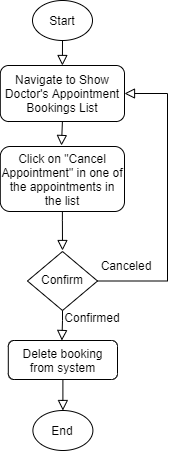

The diagram above was exported from draw.io. Its source (the exported page's mxGraphModel, read from the mxfile embedded in the PNG):
<mxGraphModel dx="744" dy="349" grid="1" gridSize="10" guides="1" tooltips="1" connect="1" arrows="1" fold="1" page="1" pageScale="1" pageWidth="850" pageHeight="1100" math="0" shadow="0">
  <root>
    <mxCell id="0" />
    <mxCell id="1" parent="0" />
    <mxCell id="1iqE9f8tsdpsz80HhzqA-1" value="" style="rounded=0;html=1;jettySize=auto;orthogonalLoop=1;fontSize=11;endArrow=block;endFill=0;endSize=8;strokeWidth=1;shadow=0;labelBackgroundColor=none;edgeStyle=orthogonalEdgeStyle;entryX=0.5;entryY=0;entryDx=0;entryDy=0;exitX=0.5;exitY=1;exitDx=0;exitDy=0;" parent="1" source="1iqE9f8tsdpsz80HhzqA-6" target="1iqE9f8tsdpsz80HhzqA-25" edge="1">
      <mxGeometry relative="1" as="geometry">
        <mxPoint x="224" y="33" as="sourcePoint" />
        <mxPoint x="224" y="83" as="targetPoint" />
      </mxGeometry>
    </mxCell>
    <mxCell id="1iqE9f8tsdpsz80HhzqA-6" value="Start" style="ellipse;whiteSpace=wrap;html=1;" parent="1" vertex="1">
      <mxGeometry x="195" y="10" width="60" height="40" as="geometry" />
    </mxCell>
    <mxCell id="1iqE9f8tsdpsz80HhzqA-10" value="" style="rounded=0;html=1;jettySize=auto;orthogonalLoop=1;fontSize=11;endArrow=block;endFill=0;endSize=8;strokeWidth=1;shadow=0;labelBackgroundColor=none;edgeStyle=orthogonalEdgeStyle;entryX=0.5;entryY=0;entryDx=0;entryDy=0;exitX=0.5;exitY=1;exitDx=0;exitDy=0;" parent="1" source="1iqE9f8tsdpsz80HhzqA-25" edge="1">
      <mxGeometry relative="1" as="geometry">
        <mxPoint x="224" y="152" as="sourcePoint" />
        <mxPoint x="224" y="155" as="targetPoint" />
      </mxGeometry>
    </mxCell>
    <mxCell id="1iqE9f8tsdpsz80HhzqA-25" value="Navigate to Show Doctor's Appointment Bookings List" style="rounded=1;whiteSpace=wrap;html=1;fontSize=12;glass=0;strokeWidth=1;shadow=0;" parent="1" vertex="1">
      <mxGeometry x="162.8" y="75" width="124.2" height="56" as="geometry" />
    </mxCell>
    <mxCell id="1iqE9f8tsdpsz80HhzqA-28" value="" style="rounded=0;html=1;jettySize=auto;orthogonalLoop=1;fontSize=11;endArrow=block;endFill=0;endSize=8;strokeWidth=1;shadow=0;labelBackgroundColor=none;edgeStyle=orthogonalEdgeStyle;exitX=0.5;exitY=1;exitDx=0;exitDy=0;" parent="1" source="pc_rF4LkKlypELwq48Ka-1" edge="1">
      <mxGeometry relative="1" as="geometry">
        <mxPoint x="180" y="261.5" as="sourcePoint" />
        <mxPoint x="225" y="260" as="targetPoint" />
        <Array as="points">
          <mxPoint x="225" y="230" />
          <mxPoint x="225" y="230" />
        </Array>
      </mxGeometry>
    </mxCell>
    <mxCell id="1iqE9f8tsdpsz80HhzqA-33" value="Confirm" style="rhombus;whiteSpace=wrap;html=1;shadow=0;fontFamily=Helvetica;fontSize=12;align=center;strokeWidth=1;spacing=6;spacingTop=-4;" parent="1" vertex="1">
      <mxGeometry x="189.95999999999998" y="261" width="70.07" height="59" as="geometry" />
    </mxCell>
    <mxCell id="1iqE9f8tsdpsz80HhzqA-34" value="" style="rounded=0;html=1;jettySize=auto;orthogonalLoop=1;fontSize=11;endArrow=block;endFill=0;endSize=8;strokeWidth=1;shadow=0;labelBackgroundColor=none;edgeStyle=orthogonalEdgeStyle;exitX=1;exitY=0.5;exitDx=0;exitDy=0;entryX=1;entryY=0.5;entryDx=0;entryDy=0;" parent="1" source="1iqE9f8tsdpsz80HhzqA-33" target="1iqE9f8tsdpsz80HhzqA-25" edge="1">
      <mxGeometry relative="1" as="geometry">
        <mxPoint x="443" y="252" as="sourcePoint" />
        <mxPoint x="393" y="112" as="targetPoint" />
        <Array as="points">
          <mxPoint x="330" y="291" />
          <mxPoint x="330" y="103" />
        </Array>
      </mxGeometry>
    </mxCell>
    <mxCell id="1iqE9f8tsdpsz80HhzqA-35" value="Canceled" style="text;html=1;strokeColor=none;fillColor=none;align=center;verticalAlign=middle;whiteSpace=wrap;rounded=0;" parent="1" vertex="1">
      <mxGeometry x="254.00000000000003" y="250" width="70" height="50" as="geometry" />
    </mxCell>
    <mxCell id="1iqE9f8tsdpsz80HhzqA-36" value="" style="rounded=0;html=1;jettySize=auto;orthogonalLoop=1;fontSize=11;endArrow=block;endFill=0;endSize=8;strokeWidth=1;shadow=0;labelBackgroundColor=none;edgeStyle=orthogonalEdgeStyle;exitX=0.5;exitY=1;exitDx=0;exitDy=0;entryX=0.5;entryY=0;entryDx=0;entryDy=0;" parent="1" edge="1">
      <mxGeometry relative="1" as="geometry">
        <mxPoint x="224.995" y="320" as="sourcePoint" />
        <mxPoint x="224.39999999999998" y="350" as="targetPoint" />
        <Array as="points">
          <mxPoint x="224" y="330" />
        </Array>
      </mxGeometry>
    </mxCell>
    <mxCell id="1iqE9f8tsdpsz80HhzqA-37" value="Delete booking from system" style="rounded=1;whiteSpace=wrap;html=1;fontSize=12;glass=0;strokeWidth=1;shadow=0;" parent="1" vertex="1">
      <mxGeometry x="170.79999999999998" y="350" width="109.2" height="39" as="geometry" />
    </mxCell>
    <mxCell id="1iqE9f8tsdpsz80HhzqA-38" value="End" style="ellipse;whiteSpace=wrap;html=1;" parent="1" vertex="1">
      <mxGeometry x="195.39999999999998" y="420" width="60" height="40" as="geometry" />
    </mxCell>
    <mxCell id="1iqE9f8tsdpsz80HhzqA-39" value="" style="rounded=0;html=1;jettySize=auto;orthogonalLoop=1;fontSize=11;endArrow=block;endFill=0;endSize=8;strokeWidth=1;shadow=0;labelBackgroundColor=none;edgeStyle=orthogonalEdgeStyle;exitX=0.5;exitY=1;exitDx=0;exitDy=0;entryX=0.5;entryY=0;entryDx=0;entryDy=0;" parent="1" source="1iqE9f8tsdpsz80HhzqA-37" target="1iqE9f8tsdpsz80HhzqA-38" edge="1">
      <mxGeometry relative="1" as="geometry">
        <mxPoint x="314.0350000000001" y="282" as="sourcePoint" />
        <mxPoint x="314.03999999999996" y="332" as="targetPoint" />
        <Array as="points">
          <mxPoint x="224" y="410" />
          <mxPoint x="224" y="410" />
        </Array>
      </mxGeometry>
    </mxCell>
    <mxCell id="pc_rF4LkKlypELwq48Ka-1" value="Click on &quot;Cancel Appointment&quot; in one of the appointments in the list" style="rounded=1;whiteSpace=wrap;html=1;fontSize=12;glass=0;strokeWidth=1;shadow=0;" parent="1" vertex="1">
      <mxGeometry x="162.8" y="156" width="124.2" height="65" as="geometry" />
    </mxCell>
    <mxCell id="3xcyLoz3w_t_0qNxDB3t-1" value="Confirmed" style="text;html=1;strokeColor=none;fillColor=none;align=center;verticalAlign=middle;whiteSpace=wrap;rounded=0;" vertex="1" parent="1">
      <mxGeometry x="220" y="302" width="70" height="50" as="geometry" />
    </mxCell>
  </root>
</mxGraphModel>